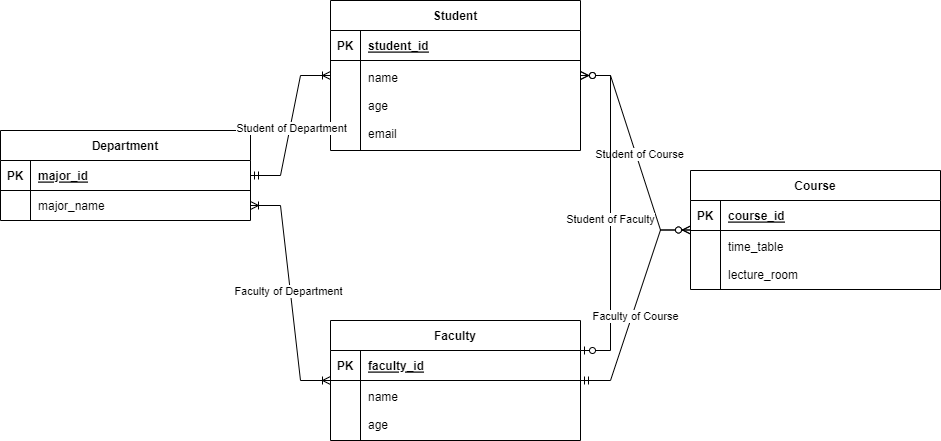

The diagram above was exported from draw.io. Its source (the exported page's mxGraphModel, read from the mxfile embedded in the PNG):
<mxGraphModel dx="949" dy="992" grid="1" gridSize="10" guides="1" tooltips="1" connect="1" arrows="1" fold="1" page="1" pageScale="1" pageWidth="850" pageHeight="1100" math="0" shadow="0" extFonts="Permanent Marker^https://fonts.googleapis.com/css?family=Permanent+Marker">
  <root>
    <mxCell id="0" />
    <mxCell id="1" parent="0" />
    <mxCell id="C-vyLk0tnHw3VtMMgP7b-23" value="Student" style="shape=table;startSize=30;container=1;collapsible=1;childLayout=tableLayout;fixedRows=1;rowLines=0;fontStyle=1;align=center;resizeLast=1;" parent="1" vertex="1">
      <mxGeometry x="380" y="170" width="250" height="150" as="geometry" />
    </mxCell>
    <mxCell id="C-vyLk0tnHw3VtMMgP7b-24" value="" style="shape=partialRectangle;collapsible=0;dropTarget=0;pointerEvents=0;fillColor=none;points=[[0,0.5],[1,0.5]];portConstraint=eastwest;top=0;left=0;right=0;bottom=1;" parent="C-vyLk0tnHw3VtMMgP7b-23" vertex="1">
      <mxGeometry y="30" width="250" height="30" as="geometry" />
    </mxCell>
    <mxCell id="C-vyLk0tnHw3VtMMgP7b-25" value="PK" style="shape=partialRectangle;overflow=hidden;connectable=0;fillColor=none;top=0;left=0;bottom=0;right=0;fontStyle=1;" parent="C-vyLk0tnHw3VtMMgP7b-24" vertex="1">
      <mxGeometry width="30" height="30" as="geometry">
        <mxRectangle width="30" height="30" as="alternateBounds" />
      </mxGeometry>
    </mxCell>
    <mxCell id="C-vyLk0tnHw3VtMMgP7b-26" value="student_id" style="shape=partialRectangle;overflow=hidden;connectable=0;fillColor=none;top=0;left=0;bottom=0;right=0;align=left;spacingLeft=6;fontStyle=5;" parent="C-vyLk0tnHw3VtMMgP7b-24" vertex="1">
      <mxGeometry x="30" width="220" height="30" as="geometry">
        <mxRectangle width="220" height="30" as="alternateBounds" />
      </mxGeometry>
    </mxCell>
    <mxCell id="C-vyLk0tnHw3VtMMgP7b-27" value="" style="shape=partialRectangle;collapsible=0;dropTarget=0;pointerEvents=0;fillColor=none;points=[[0,0.5],[1,0.5]];portConstraint=eastwest;top=0;left=0;right=0;bottom=0;" parent="C-vyLk0tnHw3VtMMgP7b-23" vertex="1">
      <mxGeometry y="60" width="250" height="90" as="geometry" />
    </mxCell>
    <mxCell id="C-vyLk0tnHw3VtMMgP7b-28" value="" style="shape=partialRectangle;overflow=hidden;connectable=0;fillColor=none;top=0;left=0;bottom=0;right=0;" parent="C-vyLk0tnHw3VtMMgP7b-27" vertex="1">
      <mxGeometry width="30" height="90" as="geometry">
        <mxRectangle width="30" height="90" as="alternateBounds" />
      </mxGeometry>
    </mxCell>
    <mxCell id="C-vyLk0tnHw3VtMMgP7b-29" value="name&#10;&#10;age&#10;&#10;email" style="shape=partialRectangle;overflow=hidden;connectable=0;fillColor=none;top=0;left=0;bottom=0;right=0;align=left;spacingLeft=6;" parent="C-vyLk0tnHw3VtMMgP7b-27" vertex="1">
      <mxGeometry x="30" width="220" height="90" as="geometry">
        <mxRectangle width="220" height="90" as="alternateBounds" />
      </mxGeometry>
    </mxCell>
    <mxCell id="sD0wGmNoH3pzOsPHWzoO-13" value="Course" style="shape=table;startSize=30;container=1;collapsible=1;childLayout=tableLayout;fixedRows=1;rowLines=0;fontStyle=1;align=center;resizeLast=1;" vertex="1" parent="1">
      <mxGeometry x="740" y="340" width="250" height="119" as="geometry" />
    </mxCell>
    <mxCell id="sD0wGmNoH3pzOsPHWzoO-14" value="" style="shape=partialRectangle;collapsible=0;dropTarget=0;pointerEvents=0;fillColor=none;points=[[0,0.5],[1,0.5]];portConstraint=eastwest;top=0;left=0;right=0;bottom=1;" vertex="1" parent="sD0wGmNoH3pzOsPHWzoO-13">
      <mxGeometry y="30" width="250" height="30" as="geometry" />
    </mxCell>
    <mxCell id="sD0wGmNoH3pzOsPHWzoO-15" value="PK" style="shape=partialRectangle;overflow=hidden;connectable=0;fillColor=none;top=0;left=0;bottom=0;right=0;fontStyle=1;" vertex="1" parent="sD0wGmNoH3pzOsPHWzoO-14">
      <mxGeometry width="30" height="30" as="geometry">
        <mxRectangle width="30" height="30" as="alternateBounds" />
      </mxGeometry>
    </mxCell>
    <mxCell id="sD0wGmNoH3pzOsPHWzoO-16" value="course_id" style="shape=partialRectangle;overflow=hidden;connectable=0;fillColor=none;top=0;left=0;bottom=0;right=0;align=left;spacingLeft=6;fontStyle=5;" vertex="1" parent="sD0wGmNoH3pzOsPHWzoO-14">
      <mxGeometry x="30" width="220" height="30" as="geometry">
        <mxRectangle width="220" height="30" as="alternateBounds" />
      </mxGeometry>
    </mxCell>
    <mxCell id="sD0wGmNoH3pzOsPHWzoO-17" value="" style="shape=partialRectangle;collapsible=0;dropTarget=0;pointerEvents=0;fillColor=none;points=[[0,0.5],[1,0.5]];portConstraint=eastwest;top=0;left=0;right=0;bottom=0;" vertex="1" parent="sD0wGmNoH3pzOsPHWzoO-13">
      <mxGeometry y="60" width="250" height="59" as="geometry" />
    </mxCell>
    <mxCell id="sD0wGmNoH3pzOsPHWzoO-18" value="" style="shape=partialRectangle;overflow=hidden;connectable=0;fillColor=none;top=0;left=0;bottom=0;right=0;" vertex="1" parent="sD0wGmNoH3pzOsPHWzoO-17">
      <mxGeometry width="30" height="59" as="geometry">
        <mxRectangle width="30" height="59" as="alternateBounds" />
      </mxGeometry>
    </mxCell>
    <mxCell id="sD0wGmNoH3pzOsPHWzoO-19" value="time_table&#10;&#10;lecture_room" style="shape=partialRectangle;overflow=hidden;connectable=0;fillColor=none;top=0;left=0;bottom=0;right=0;align=left;spacingLeft=6;" vertex="1" parent="sD0wGmNoH3pzOsPHWzoO-17">
      <mxGeometry x="30" width="220" height="59" as="geometry">
        <mxRectangle width="220" height="59" as="alternateBounds" />
      </mxGeometry>
    </mxCell>
    <mxCell id="sD0wGmNoH3pzOsPHWzoO-20" value="Faculty" style="shape=table;startSize=30;container=1;collapsible=1;childLayout=tableLayout;fixedRows=1;rowLines=0;fontStyle=1;align=center;resizeLast=1;" vertex="1" parent="1">
      <mxGeometry x="380" y="490" width="250" height="120" as="geometry" />
    </mxCell>
    <mxCell id="sD0wGmNoH3pzOsPHWzoO-21" value="" style="shape=partialRectangle;collapsible=0;dropTarget=0;pointerEvents=0;fillColor=none;points=[[0,0.5],[1,0.5]];portConstraint=eastwest;top=0;left=0;right=0;bottom=1;" vertex="1" parent="sD0wGmNoH3pzOsPHWzoO-20">
      <mxGeometry y="30" width="250" height="30" as="geometry" />
    </mxCell>
    <mxCell id="sD0wGmNoH3pzOsPHWzoO-22" value="PK" style="shape=partialRectangle;overflow=hidden;connectable=0;fillColor=none;top=0;left=0;bottom=0;right=0;fontStyle=1;" vertex="1" parent="sD0wGmNoH3pzOsPHWzoO-21">
      <mxGeometry width="30" height="30" as="geometry">
        <mxRectangle width="30" height="30" as="alternateBounds" />
      </mxGeometry>
    </mxCell>
    <mxCell id="sD0wGmNoH3pzOsPHWzoO-23" value="faculty_id" style="shape=partialRectangle;overflow=hidden;connectable=0;fillColor=none;top=0;left=0;bottom=0;right=0;align=left;spacingLeft=6;fontStyle=5;" vertex="1" parent="sD0wGmNoH3pzOsPHWzoO-21">
      <mxGeometry x="30" width="220" height="30" as="geometry">
        <mxRectangle width="220" height="30" as="alternateBounds" />
      </mxGeometry>
    </mxCell>
    <mxCell id="sD0wGmNoH3pzOsPHWzoO-24" value="" style="shape=partialRectangle;collapsible=0;dropTarget=0;pointerEvents=0;fillColor=none;points=[[0,0.5],[1,0.5]];portConstraint=eastwest;top=0;left=0;right=0;bottom=0;" vertex="1" parent="sD0wGmNoH3pzOsPHWzoO-20">
      <mxGeometry y="60" width="250" height="60" as="geometry" />
    </mxCell>
    <mxCell id="sD0wGmNoH3pzOsPHWzoO-25" value="" style="shape=partialRectangle;overflow=hidden;connectable=0;fillColor=none;top=0;left=0;bottom=0;right=0;" vertex="1" parent="sD0wGmNoH3pzOsPHWzoO-24">
      <mxGeometry width="30" height="60" as="geometry">
        <mxRectangle width="30" height="60" as="alternateBounds" />
      </mxGeometry>
    </mxCell>
    <mxCell id="sD0wGmNoH3pzOsPHWzoO-26" value="name&#10;&#10;age" style="shape=partialRectangle;overflow=hidden;connectable=0;fillColor=none;top=0;left=0;bottom=0;right=0;align=left;spacingLeft=6;" vertex="1" parent="sD0wGmNoH3pzOsPHWzoO-24">
      <mxGeometry x="30" width="220" height="60" as="geometry">
        <mxRectangle width="220" height="60" as="alternateBounds" />
      </mxGeometry>
    </mxCell>
    <mxCell id="sD0wGmNoH3pzOsPHWzoO-27" value="Department" style="shape=table;startSize=30;container=1;collapsible=1;childLayout=tableLayout;fixedRows=1;rowLines=0;fontStyle=1;align=center;resizeLast=1;" vertex="1" parent="1">
      <mxGeometry x="50" y="300" width="250" height="90" as="geometry" />
    </mxCell>
    <mxCell id="sD0wGmNoH3pzOsPHWzoO-28" value="" style="shape=partialRectangle;collapsible=0;dropTarget=0;pointerEvents=0;fillColor=none;points=[[0,0.5],[1,0.5]];portConstraint=eastwest;top=0;left=0;right=0;bottom=1;" vertex="1" parent="sD0wGmNoH3pzOsPHWzoO-27">
      <mxGeometry y="30" width="250" height="30" as="geometry" />
    </mxCell>
    <mxCell id="sD0wGmNoH3pzOsPHWzoO-29" value="PK" style="shape=partialRectangle;overflow=hidden;connectable=0;fillColor=none;top=0;left=0;bottom=0;right=0;fontStyle=1;" vertex="1" parent="sD0wGmNoH3pzOsPHWzoO-28">
      <mxGeometry width="30" height="30" as="geometry">
        <mxRectangle width="30" height="30" as="alternateBounds" />
      </mxGeometry>
    </mxCell>
    <mxCell id="sD0wGmNoH3pzOsPHWzoO-30" value="major_id" style="shape=partialRectangle;overflow=hidden;connectable=0;fillColor=none;top=0;left=0;bottom=0;right=0;align=left;spacingLeft=6;fontStyle=5;" vertex="1" parent="sD0wGmNoH3pzOsPHWzoO-28">
      <mxGeometry x="30" width="220" height="30" as="geometry">
        <mxRectangle width="220" height="30" as="alternateBounds" />
      </mxGeometry>
    </mxCell>
    <mxCell id="sD0wGmNoH3pzOsPHWzoO-31" value="" style="shape=partialRectangle;collapsible=0;dropTarget=0;pointerEvents=0;fillColor=none;points=[[0,0.5],[1,0.5]];portConstraint=eastwest;top=0;left=0;right=0;bottom=0;" vertex="1" parent="sD0wGmNoH3pzOsPHWzoO-27">
      <mxGeometry y="60" width="250" height="30" as="geometry" />
    </mxCell>
    <mxCell id="sD0wGmNoH3pzOsPHWzoO-32" value="" style="shape=partialRectangle;overflow=hidden;connectable=0;fillColor=none;top=0;left=0;bottom=0;right=0;" vertex="1" parent="sD0wGmNoH3pzOsPHWzoO-31">
      <mxGeometry width="30" height="30" as="geometry">
        <mxRectangle width="30" height="30" as="alternateBounds" />
      </mxGeometry>
    </mxCell>
    <mxCell id="sD0wGmNoH3pzOsPHWzoO-33" value="major_name" style="shape=partialRectangle;overflow=hidden;connectable=0;fillColor=none;top=0;left=0;bottom=0;right=0;align=left;spacingLeft=6;" vertex="1" parent="sD0wGmNoH3pzOsPHWzoO-31">
      <mxGeometry x="30" width="220" height="30" as="geometry">
        <mxRectangle width="220" height="30" as="alternateBounds" />
      </mxGeometry>
    </mxCell>
    <mxCell id="sD0wGmNoH3pzOsPHWzoO-43" value="" style="edgeStyle=entityRelationEdgeStyle;fontSize=12;html=1;endArrow=ERzeroToMany;endFill=1;startArrow=ERzeroToMany;rounded=0;" edge="1" parent="1" source="C-vyLk0tnHw3VtMMgP7b-23" target="sD0wGmNoH3pzOsPHWzoO-13">
      <mxGeometry width="100" height="100" relative="1" as="geometry">
        <mxPoint x="470" y="430" as="sourcePoint" />
        <mxPoint x="570" y="330" as="targetPoint" />
        <Array as="points">
          <mxPoint x="840" y="250" />
          <mxPoint x="770" y="250" />
        </Array>
      </mxGeometry>
    </mxCell>
    <mxCell id="sD0wGmNoH3pzOsPHWzoO-58" value="Student of Course" style="edgeLabel;html=1;align=center;verticalAlign=middle;resizable=0;points=[];" vertex="1" connectable="0" parent="sD0wGmNoH3pzOsPHWzoO-43">
      <mxGeometry x="0.0128" y="3" relative="1" as="geometry">
        <mxPoint y="1" as="offset" />
      </mxGeometry>
    </mxCell>
    <mxCell id="sD0wGmNoH3pzOsPHWzoO-44" value="" style="edgeStyle=entityRelationEdgeStyle;fontSize=12;html=1;endArrow=ERzeroToMany;startArrow=ERzeroToOne;rounded=0;exitX=1;exitY=0.25;exitDx=0;exitDy=0;" edge="1" parent="1" source="sD0wGmNoH3pzOsPHWzoO-20" target="C-vyLk0tnHw3VtMMgP7b-23">
      <mxGeometry width="100" height="100" relative="1" as="geometry">
        <mxPoint x="510" y="430" as="sourcePoint" />
        <mxPoint x="570" y="330" as="targetPoint" />
        <Array as="points">
          <mxPoint x="480" y="350" />
        </Array>
      </mxGeometry>
    </mxCell>
    <mxCell id="sD0wGmNoH3pzOsPHWzoO-59" value="Student of Faculty" style="edgeLabel;html=1;align=center;verticalAlign=middle;resizable=0;points=[];" vertex="1" connectable="0" parent="sD0wGmNoH3pzOsPHWzoO-44">
      <mxGeometry x="-0.0328" y="1" relative="1" as="geometry">
        <mxPoint y="1" as="offset" />
      </mxGeometry>
    </mxCell>
    <mxCell id="sD0wGmNoH3pzOsPHWzoO-45" value="" style="edgeStyle=entityRelationEdgeStyle;fontSize=12;html=1;endArrow=ERoneToMany;startArrow=ERmandOne;rounded=0;" edge="1" parent="1" source="sD0wGmNoH3pzOsPHWzoO-27" target="C-vyLk0tnHw3VtMMgP7b-23">
      <mxGeometry width="100" height="100" relative="1" as="geometry">
        <mxPoint x="190" y="280" as="sourcePoint" />
        <mxPoint x="290" y="180" as="targetPoint" />
      </mxGeometry>
    </mxCell>
    <mxCell id="sD0wGmNoH3pzOsPHWzoO-60" value="Student of Department" style="edgeLabel;html=1;align=center;verticalAlign=middle;resizable=0;points=[];" vertex="1" connectable="0" parent="sD0wGmNoH3pzOsPHWzoO-45">
      <mxGeometry x="-0.0274" y="-1" relative="1" as="geometry">
        <mxPoint as="offset" />
      </mxGeometry>
    </mxCell>
    <mxCell id="sD0wGmNoH3pzOsPHWzoO-47" value="" style="edgeStyle=entityRelationEdgeStyle;fontSize=12;html=1;endArrow=ERzeroToMany;startArrow=ERmandOne;rounded=0;" edge="1" parent="1" source="sD0wGmNoH3pzOsPHWzoO-20" target="sD0wGmNoH3pzOsPHWzoO-13">
      <mxGeometry width="100" height="100" relative="1" as="geometry">
        <mxPoint x="470" y="430" as="sourcePoint" />
        <mxPoint x="570" y="330" as="targetPoint" />
      </mxGeometry>
    </mxCell>
    <mxCell id="sD0wGmNoH3pzOsPHWzoO-57" value="Faculty of Course" style="edgeLabel;html=1;align=center;verticalAlign=middle;resizable=0;points=[];" vertex="1" connectable="0" parent="sD0wGmNoH3pzOsPHWzoO-47">
      <mxGeometry x="-0.0938" y="-3" relative="1" as="geometry">
        <mxPoint as="offset" />
      </mxGeometry>
    </mxCell>
    <mxCell id="sD0wGmNoH3pzOsPHWzoO-50" value="" style="edgeStyle=entityRelationEdgeStyle;fontSize=12;html=1;endArrow=ERoneToMany;startArrow=ERoneToMany;rounded=0;exitX=1;exitY=0.5;exitDx=0;exitDy=0;" edge="1" parent="1" source="sD0wGmNoH3pzOsPHWzoO-31" target="sD0wGmNoH3pzOsPHWzoO-20">
      <mxGeometry width="100" height="100" relative="1" as="geometry">
        <mxPoint x="470" y="430" as="sourcePoint" />
        <mxPoint x="570" y="330" as="targetPoint" />
      </mxGeometry>
    </mxCell>
    <mxCell id="sD0wGmNoH3pzOsPHWzoO-61" value="Faculty of Department" style="edgeLabel;html=1;align=center;verticalAlign=middle;resizable=0;points=[];" vertex="1" connectable="0" parent="sD0wGmNoH3pzOsPHWzoO-50">
      <mxGeometry x="-0.0233" y="-2" relative="1" as="geometry">
        <mxPoint y="1" as="offset" />
      </mxGeometry>
    </mxCell>
  </root>
</mxGraphModel>